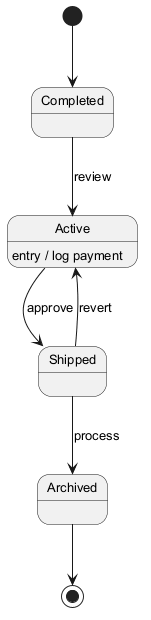

The diagram above was rendered by PlantUML. Its source (embedded in the PNG):
@startuml
skinparam monochrome true
skinparam defaultFontSize 13
[*] --> Completed
Completed --> Active : review
Active --> Shipped : approve
Active : entry / log payment
Shipped --> Archived : process
Shipped --> Active : revert
Archived --> [*]
@enduml